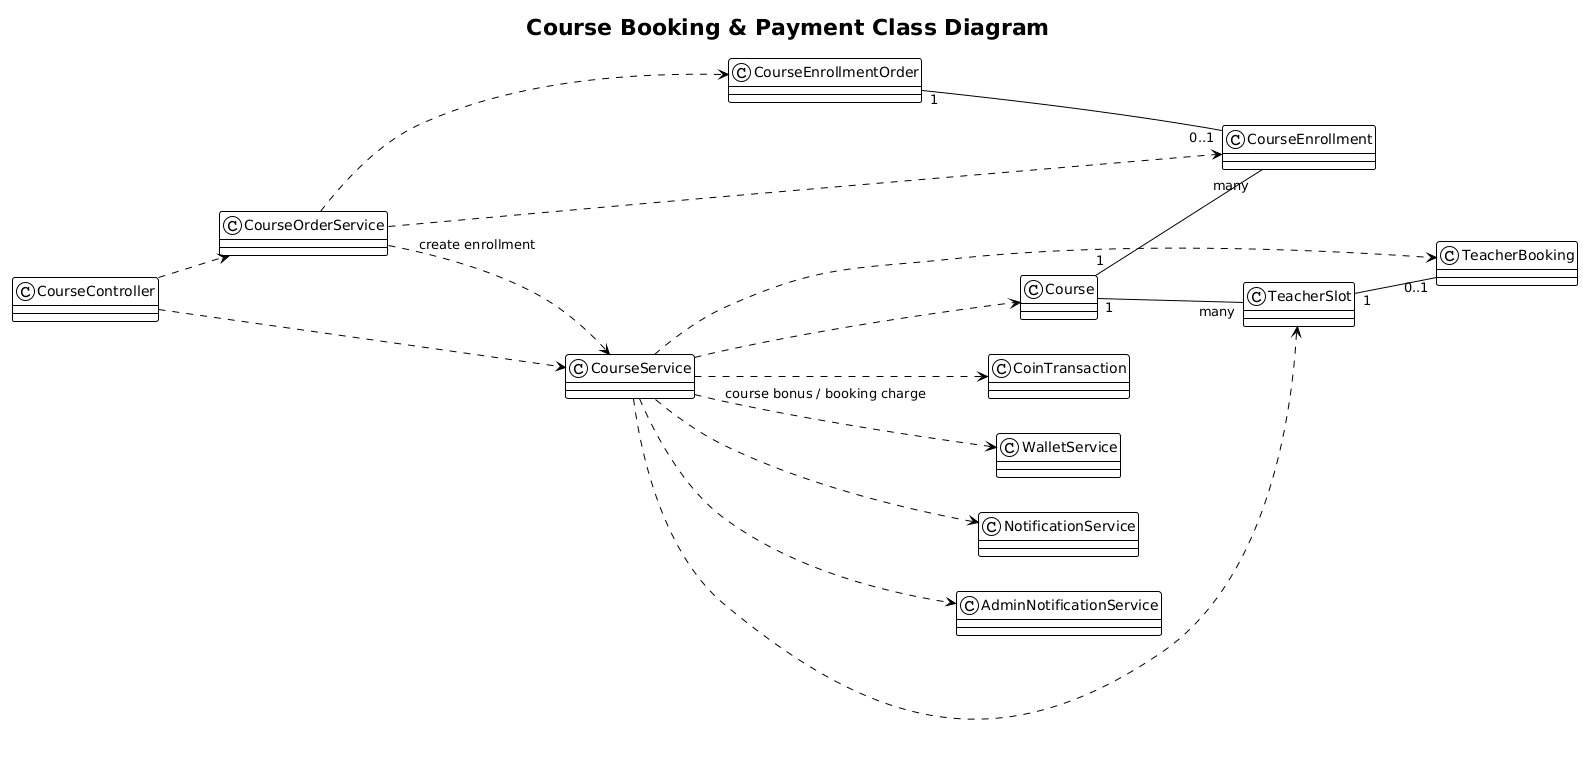

The diagram above was rendered by PlantUML. Its source (embedded in the PNG):
@startuml
!theme plain
title Course Booking & Payment Class Diagram
skinparam backgroundColor #FFFFFF
skinparam shadowing false
left to right direction

class CourseController
class CourseService
class CourseOrderService
class WalletService
class NotificationService
class AdminNotificationService
class Course
class CourseEnrollment
class CourseEnrollmentOrder
class TeacherSlot
class TeacherBooking
class CoinTransaction

CourseController ..> CourseService
CourseController ..> CourseOrderService
CourseService ..> Course
CourseService ..> TeacherSlot
CourseService ..> TeacherBooking
CourseService ..> WalletService : course bonus / booking charge
CourseService ..> NotificationService
CourseService ..> AdminNotificationService
CourseOrderService ..> CourseEnrollmentOrder
CourseOrderService ..> CourseService : create enrollment
CourseOrderService ..> CourseEnrollment
CourseService ..> CoinTransaction
Course "1" -- "many" CourseEnrollment
Course "1" -- "many" TeacherSlot
TeacherSlot "1" -- "0..1" TeacherBooking
CourseEnrollmentOrder "1" -- "0..1" CourseEnrollment
@enduml